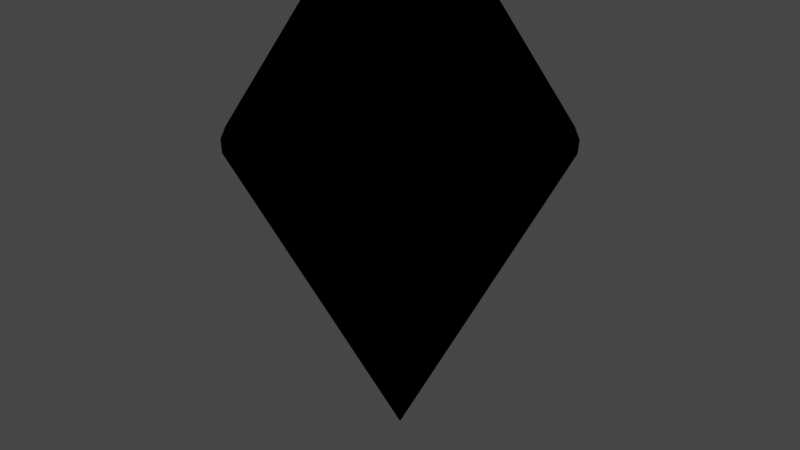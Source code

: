 # Source: TargetCone.blend  (saved by Blender 2.91.10; exported with 4.5.12 LTS)
import bpy
from mathutils import Matrix  # noqa: F401  (used for matrix-valued properties, if any)

bpy.ops.wm.read_factory_settings(use_empty=True)
scene = bpy.context.scene
scene.name = 'Scene'

# ---- collections
col_collection = bpy.data.collections.new('Collection'); scene.collection.children.link(col_collection)

# ---- materials (node trees are filled in below, after node groups)
mat_material_001 = bpy.data.materials.new('Material.001')
mat_material_001.use_transparent_shadow = False
mat_material_001.diffuse_color = (0.8, 0.4197, 0.0, 1.0)

# ---- material node trees
mat_material_001.use_nodes = True; mat_material_001.node_tree.nodes.clear()
_N = mat_material_001.node_tree.nodes; _L = mat_material_001.node_tree.links
n0 = _N.new('ShaderNodeOutputMaterial'); n0.name = 'Material Output'; n0.location = (300, 300)
n1 = _N.new('ShaderNodeEeveeSpecular'); n1.name = 'Specular'; n1.location = (10, 300)
n1.inputs[0].default_value = (0.8, 0.6805, 0.0, 1.0)
n1.inputs[1].default_value = (1.0, 0.005424, 0.0, 1.0)
n1.inputs[2].default_value = 0.3617
n1.inputs[6].default_value = 1.0
_L.new(n1.outputs[0], n0.inputs[0])
n0.is_active_output = True

# ---- world
world_world = bpy.data.worlds.new('World'); scene.world = world_world
world_world.use_nodes = True; world_world.node_tree.nodes.clear()
_N = world_world.node_tree.nodes; _L = world_world.node_tree.links
n0 = _N.new('ShaderNodeOutputWorld'); n0.name = 'World Output'; n0.location = (300, 300)
n1 = _N.new('ShaderNodeBackground'); n1.name = 'Background'; n1.location = (10, 300)
n1.inputs[0].default_value = (0.05088, 0.05088, 0.05088, 1.0)
_L.new(n1.outputs[0], n0.inputs[0])
n0.is_active_output = True
world_world.color = (0.05088, 0.05088, 0.05088)
world_world.use_sun_shadow = False
world_world.sun_shadow_jitter_overblur = 0.0

# ---- meshes
me_cone = bpy.data.meshes.new('Cone')
me_cone.from_pydata([(0.0, 0.0, 1.0), (-2.012e-07, 0.3378, -1.0), (0.0, 0.705, -0.41), (0.0659, 0.3313, -1.0), (0.1375, 0.6914, -0.41), (0.1293, 0.3121, -1.0), (0.2698, 0.6513, -0.41), (0.1877, 0.2809, -1.0), (0.3917, 0.5862, -0.41), (0.2389, 0.2389, -1.0), (0.4985, 0.4985, -0.41), (0.2809, 0.1877, -1.0), (0.5862, 0.3917, -0.41), (0.3121, 0.1293, -1.0), (0.6513, 0.2698, -0.41), (0.3313, 0.0659, -1.0), (0.6914, 0.1375, -0.41), (0.3378, -1.341e-07, -1.0), (0.705, 5.323e-08, -0.41), (0.3313, -0.0659, -1.0), (0.6914, -0.1375, -0.41), (0.3121, -0.1293, -1.0), (0.6513, -0.2698, -0.41), (0.2809, -0.1877, -1.0), (0.5862, -0.3917, -0.41), (0.2389, -0.2389, -1.0), (0.4985, -0.4985, -0.41), (0.1877, -0.2809, -1.0), (0.3917, -0.5862, -0.41), (0.1293, -0.3121, -1.0), (0.2698, -0.6513, -0.41), (0.0659, -0.3313, -1.0), (0.1375, -0.6914, -0.41), (-2.31e-07, -0.3378, -1.0), (-2.297e-07, -0.705, -0.41), (-0.0659, -0.3313, -1.0), (-0.1375, -0.6914, -0.41), (-0.1293, -0.3121, -1.0), (-0.2698, -0.6513, -0.41), (-0.1877, -0.2809, -1.0), (-0.3917, -0.5862, -0.41), (-0.2389, -0.2389, -1.0), (-0.4985, -0.4985, -0.41), (-0.2809, -0.1877, -1.0), (-0.5862, -0.3917, -0.41), (-0.3121, -0.1293, -1.0), (-0.6513, -0.2698, -0.41), (-0.3313, -0.0659, -1.0), (-0.6914, -0.1375, -0.41), (-0.3378, 3.725e-07, -1.0), (-0.705, 6.807e-07, -0.41), (-0.3313, 0.0659, -1.0), (-0.6914, 0.1375, -0.41), (-0.3121, 0.1293, -1.0), (-0.6513, 0.2698, -0.41), (-0.2809, 0.1877, -1.0), (-0.5862, 0.3917, -0.41), (-0.2389, 0.2389, -1.0), (-0.4985, 0.4985, -0.41), (-0.1877, 0.2809, -1.0), (-0.3917, 0.5862, -0.41), (-0.1293, 0.3121, -1.0), (-0.2698, 0.6513, -0.41), (-0.0659, 0.3313, -1.0), (-0.1375, 0.6914, -0.41)], [], [(64, 0, 2), (6, 0, 8), (8, 0, 10), (10, 0, 12), (12, 0, 14), (14, 0, 16), (16, 0, 18), (18, 0, 20), (20, 0, 22), (22, 0, 24), (24, 0, 26), (26, 0, 28), (28, 0, 30), (30, 0, 32), (32, 0, 34), (34, 0, 36), (36, 0, 38), (38, 0, 40), (40, 0, 42), (42, 0, 44), (44, 0, 46), (46, 0, 48), (48, 0, 50), (50, 0, 52), (52, 0, 54), (54, 0, 56), (56, 0, 58), (58, 0, 60), (60, 0, 62), (62, 0, 64), (2, 0, 4), (4, 0, 6), (2, 4, 3, 1), (4, 6, 5, 3), (6, 8, 7, 5), (8, 10, 9, 7), (10, 12, 11, 9), (12, 14, 13, 11), (14, 16, 15, 13), (16, 18, 17, 15), (18, 20, 19, 17), (20, 22, 21, 19), (22, 24, 23, 21), (24, 26, 25, 23), (26, 28, 27, 25), (28, 30, 29, 27), (30, 32, 31, 29), (32, 34, 33, 31), (34, 36, 35, 33), (36, 38, 37, 35), (38, 40, 39, 37), (40, 42, 41, 39), (42, 44, 43, 41), (44, 46, 45, 43), (46, 48, 47, 45), (48, 50, 49, 47), (50, 52, 51, 49), (52, 54, 53, 51), (54, 56, 55, 53), (56, 58, 57, 55), (58, 60, 59, 57), (60, 62, 61, 59), (62, 64, 63, 61), (64, 2, 1, 63), (1, 3, 5, 7, 9, 11, 13, 15, 17, 19, 21, 23, 25, 27, 29, 31, 33, 35, 37, 39, 41, 43, 45, 47, 49, 51, 53, 55, 57, 59, 61, 63)])
_uv = me_cone.uv_layers.new(name='UVMap')
_uv.uv.foreach_set('vector', [0.217, 0.4159, 0.25, 0.25, 0.25, 0.4192, 0.3147, 0.4063, 0.25, 0.25, 0.344, 0.3907, 0.344, 0.3907, 0.25, 0.25, 0.3696, 0.3696, 0.3696, 0.3696, 0.25, 0.25, 0.3907, 0.344, 0.3907, 0.344, 0.25, 0.25, 0.4063, 0.3147, 0.4063, 0.3147, 0.25, 0.25, 0.4159, 0.283, 0.4159, 0.283, 0.25, 0.25, 0.4192, 0.25, 0.4192, 0.25, 0.25, 0.25, 0.4159, 0.217, 0.4159, 0.217, 0.25, 0.25, 0.4063, 0.1853, 0.4063, 0.1853, 0.25, 0.25, 0.3907, 0.156, 0.3907, 0.156, 0.25, 0.25, 0.3696, 0.1304, 0.3696, 0.1304, 0.25, 0.25, 0.344, 0.1093, 0.344, 0.1093, 0.25, 0.25, 0.3147, 0.09368, 0.3147, 0.09368, 0.25, 0.25, 0.283, 0.08405, 0.283, 0.08405, 0.25, 0.25, 0.25, 0.0808, 0.25, 0.0808, 0.25, 0.25, 0.217, 0.08405, 0.217, 0.08405, 0.25, 0.25, 0.1853, 0.09368, 0.1853, 0.09368, 0.25, 0.25, 0.156, 0.1093, 0.156, 0.1093, 0.25, 0.25, 0.1304, 0.1304, 0.1304, 0.1304, 0.25, 0.25, 0.1093, 0.156, 0.1093, 0.156, 0.25, 0.25, 0.09368, 0.1853, 0.09368, 0.1853, 0.25, 0.25, 0.08405, 0.217, 0.08405, 0.217, 0.25, 0.25, 0.0808, 0.25, 0.0808, 0.25, 0.25, 0.25, 0.08405, 0.283, 0.08405, 0.283, 0.25, 0.25, 0.09368, 0.3147, 0.09368, 0.3147, 0.25, 0.25, 0.1093, 0.344, 0.1093, 0.344, 0.25, 0.25, 0.1304, 0.3696, 0.1304, 0.3696, 0.25, 0.25, 0.156, 0.3907, 0.156, 0.3907, 0.25, 0.25, 0.1853, 0.4063, 0.1853, 0.4063, 0.25, 0.25, 0.217, 0.4159, 0.25, 0.4192, 0.25, 0.25, 0.283, 0.4159, 0.283, 0.4159, 0.25, 0.25, 0.3147, 0.4063, 0.25, 0.4192, 0.283, 0.4159, 0.2813, 0.4869, 0.2655, 0.4885, 0.283, 0.4159, 0.3147, 0.4063, 0.3269, 0.4763, 0.3117, 0.4809, 0.3147, 0.4063, 0.344, 0.3907, 0.3696, 0.4569, 0.3556, 0.4644, 0.344, 0.3907, 0.3696, 0.3696, 0.4077, 0.4296, 0.3954, 0.4397, 0.3696, 0.3696, 0.3907, 0.344, 0.4397, 0.3954, 0.4296, 0.4077, 0.3907, 0.344, 0.4063, 0.3147, 0.4644, 0.3556, 0.4569, 0.3696, 0.4063, 0.3147, 0.4159, 0.283, 0.4809, 0.3117, 0.4763, 0.3269, 0.4159, 0.283, 0.4192, 0.25, 0.4885, 0.2655, 0.4869, 0.2813, 0.4192, 0.25, 0.4159, 0.217, 0.4869, 0.2187, 0.4885, 0.2345, 0.4159, 0.217, 0.4063, 0.1853, 0.4763, 0.1731, 0.4809, 0.1883, 0.4063, 0.1853, 0.3907, 0.156, 0.4569, 0.1304, 0.4644, 0.1444, 0.3907, 0.156, 0.3696, 0.1304, 0.4296, 0.09234, 0.4397, 0.1046, 0.3696, 0.1304, 0.344, 0.1093, 0.3954, 0.06033, 0.4077, 0.07041, 0.344, 0.1093, 0.3147, 0.09368, 0.3556, 0.03561, 0.3696, 0.0431, 0.3147, 0.09368, 0.283, 0.08405, 0.3117, 0.01913, 0.3269, 0.02375, 0.283, 0.08405, 0.25, 0.0808, 0.2655, 0.01153, 0.2813, 0.01308, 0.25, 0.0808, 0.217, 0.08405, 0.2187, 0.01308, 0.2345, 0.01153, 0.217, 0.08405, 0.1853, 0.09368, 0.1731, 0.02375, 0.1883, 0.01913, 0.1853, 0.09368, 0.156, 0.1093, 0.1304, 0.0431, 0.1444, 0.03561, 0.156, 0.1093, 0.1304, 0.1304, 0.09234, 0.07041, 0.1046, 0.06033, 0.1304, 0.1304, 0.1093, 0.156, 0.06033, 0.1046, 0.07041, 0.09234, 0.1093, 0.156, 0.09368, 0.1853, 0.03561, 0.1444, 0.0431, 0.1304, 0.09368, 0.1853, 0.08405, 0.217, 0.01913, 0.1883, 0.02375, 0.1731, 0.08405, 0.217, 0.0808, 0.25, 0.01153, 0.2345, 0.01308, 0.2187, 0.0808, 0.25, 0.08405, 0.283, 0.01308, 0.2813, 0.01153, 0.2655, 0.08405, 0.283, 0.09368, 0.3147, 0.02375, 0.3269, 0.01913, 0.3117, 0.09368, 0.3147, 0.1093, 0.344, 0.0431, 0.3696, 0.03561, 0.3556, 0.1093, 0.344, 0.1304, 0.3696, 0.07041, 0.4077, 0.06033, 0.3954, 0.1304, 0.3696, 0.156, 0.3907, 0.1046, 0.4397, 0.09234, 0.4296, 0.156, 0.3907, 0.1853, 0.4063, 0.1444, 0.4644, 0.1304, 0.4569, 0.1853, 0.4063, 0.217, 0.4159, 0.1883, 0.4809, 0.1731, 0.4763, 0.217, 0.4159, 0.25, 0.4192, 0.2345, 0.4885, 0.2187, 0.4869, 0.75, 0.3311, 0.7658, 0.3295, 0.781, 0.3249, 0.795, 0.3174, 0.8073, 0.3073, 0.8174, 0.295, 0.8249, 0.281, 0.8295, 0.2658, 0.8311, 0.25, 0.8295, 0.2342, 0.8249, 0.219, 0.8174, 0.205, 0.8073, 0.1927, 0.795, 0.1826, 0.781, 0.1751, 0.7658, 0.1705, 0.75, 0.1689, 0.7342, 0.1705, 0.719, 0.1751, 0.705, 0.1826, 0.6927, 0.1927, 0.6826, 0.205, 0.6751, 0.219, 0.6705, 0.2342, 0.6689, 0.25, 0.6705, 0.2658, 0.6751, 0.281, 0.6826, 0.295, 0.6927, 0.3073, 0.705, 0.3174, 0.719, 0.3249, 0.7342, 0.3295])
me_cone.materials.append(mat_material_001)
me_cone.use_remesh_fix_poles = True
me_cone.use_remesh_preserve_attributes = False
me_cone.use_mirror_vertex_groups = False
me_cone.update()

# ---- objects
ob_targetcone = bpy.data.objects.new('TargetCone', me_cone)

# ---- transforms, parenting, visibility, modifiers, constraints
ob_targetcone.location = (0.0, 0.0, 1.0)
ob_targetcone.rotation_euler = (3.142, 0.0, 0.0)
ob_targetcone.show_axis = True
ob_targetcone.lineart.crease_threshold = 0.0

# ---- collection membership
col_collection.objects.link(ob_targetcone)

# ---- scene / render settings (as saved in the file)
scene.frame_start = 1; scene.frame_end = 250; scene.frame_set(1)
scene.render.engine = 'BLENDER_EEVEE_NEXT'
scene.cycles.use_denoising = False
scene.cycles.samples = 128
scene.cycles.sampling_pattern = 'TABULATED_SOBOL'
scene.cycles.use_adaptive_sampling = False
scene.cycles.use_light_tree = False
scene.view_settings.view_transform = 'Filmic'
bpy.context.view_layer.update()

# ---- added for rendering (the .blend has no active camera and no usable light): camera, sun
cam_auto = bpy.data.cameras.new('AutoCamera')
cam_auto.lens = 50.0
cam_auto.sensor_width = 36.0
cam_auto.clip_end = 1000.0
ob_auto_camera = bpy.data.objects.new('AutoCamera', cam_auto)
scene.collection.objects.link(ob_auto_camera)
ob_auto_camera.location = (2.61303, -3.13563, 3.09042)
ob_auto_camera.rotation_euler = (1.09748, -7.21219e-08, 0.694738)
scene.camera = ob_auto_camera
light_auto_sun = bpy.data.lights.new('AutoSun', 'SUN')
light_auto_sun.energy = 3.0
light_auto_sun.angle = 0.0523599
ob_auto_sun = bpy.data.objects.new('AutoSun', light_auto_sun)
scene.collection.objects.link(ob_auto_sun)
ob_auto_sun.rotation_euler = (0.872665, 0.174533, 0.523599)
bpy.context.view_layer.update()
